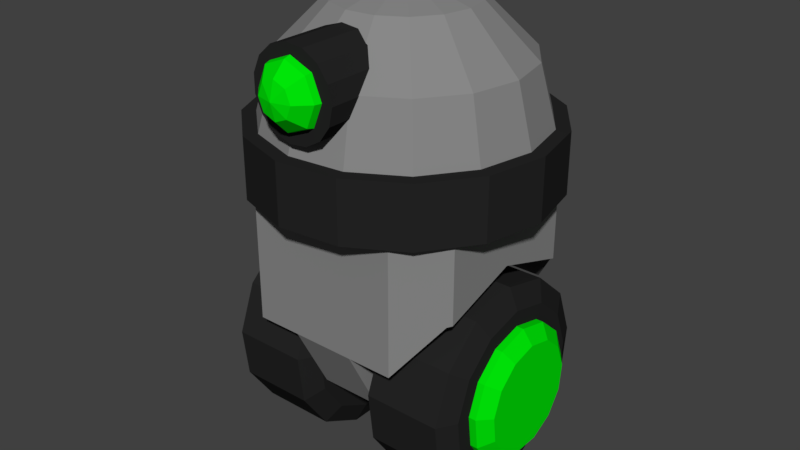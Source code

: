 # Source: Rusher.blend  (saved by Blender 2.79.0; exported with 4.5.12 LTS)
import bpy
from mathutils import Matrix  # noqa: F401  (used for matrix-valued properties, if any)

bpy.ops.wm.read_factory_settings(use_empty=True)
scene = bpy.context.scene
scene.name = 'Scene'

# ---- collections
col_collection_1 = bpy.data.collections.new('Collection 1'); scene.collection.children.link(col_collection_1)

# ---- materials (node trees are filled in below, after node groups)
mat_enemy_green = bpy.data.materials.new('Enemy_green')
mat_enemy_green.alpha_threshold = 0.0
mat_enemy_green.use_transparent_shadow = False
mat_enemy_green.diffuse_color = (0.0, 0.8, 0.002622, 1.0)
mat_enemy_green.roughness = 0.5
mat_enemy_black = bpy.data.materials.new('Enemy_black')
mat_enemy_black.alpha_threshold = 0.0
mat_enemy_black.use_transparent_shadow = False
mat_enemy_black.diffuse_color = (0.01885, 0.01885, 0.01885, 1.0)
mat_enemy_black.roughness = 0.5
mat_enemy_black.line_color = (0.0, 0.0, 0.0, 1.0)
mat_enemy_grey = bpy.data.materials.new('Enemy_Grey')
mat_enemy_grey.alpha_threshold = 0.0
mat_enemy_grey.use_transparent_shadow = False
mat_enemy_grey.diffuse_color = (0.2462, 0.2462, 0.2462, 1.0)
mat_enemy_grey.roughness = 0.5

# ---- material node trees

# ---- world
world_world = bpy.data.worlds.new('World'); scene.world = world_world
world_world.color = (0.05088, 0.05088, 0.05088)
world_world.use_sun_shadow = False
world_world.sun_shadow_jitter_overblur = 0.0
world_world.cycles.sampling_method = 'MANUAL'

# ---- meshes
me_cylinder_007 = bpy.data.meshes.new('Cylinder.007')
me_cylinder_007.from_pydata([(0.0, 1.0, -1.0), (0.0, 1.0, 1.0), (0.4647, 0.8855, -1.0), (0.4647, 0.8855, 1.0), (0.823, 0.5681, -1.0), (0.823, 0.5681, 1.0), (0.9927, 0.1205, -1.0), (0.9927, 0.1205, 1.0), (0.935, -0.3546, -1.0), (0.935, -0.3546, 1.0), (0.6631, -0.7485, -1.0), (0.6631, -0.7485, 1.0), (0.2393, -0.9709, -1.0), (0.2393, -0.9709, 1.0), (-0.2393, -0.9709, -1.0), (-0.2393, -0.9709, 1.0), (-0.6631, -0.7485, -1.0), (-0.6631, -0.7485, 1.0), (-0.935, -0.3546, -1.0), (-0.935, -0.3546, 1.0), (-0.9927, 0.1205, -1.0), (-0.9927, 0.1205, 1.0), (-0.823, 0.5681, -1.0), (-0.823, 0.5681, 1.0), (-0.4647, 0.8855, -1.0), (-0.4647, 0.8855, 1.0), (8.711e-09, 0.8, -1.239), (0.3718, 0.7084, -1.239), (0.6584, 0.4545, -1.239), (0.7942, 0.09643, -1.239), (0.748, -0.2837, -1.239), (0.5305, -0.5988, -1.239), (0.1915, -0.7768, -1.239), (-0.1915, -0.7768, -1.239), (-0.5305, -0.5988, -1.239), (-0.748, -0.2837, -1.239), (-0.7942, 0.09643, -1.239), (-0.6584, 0.4545, -1.239), (-0.3718, 0.7084, -1.239), (8.711e-09, 0.8, 1.239), (0.3718, 0.7084, 1.239), (0.6584, 0.4545, 1.239), (0.7942, 0.09643, 1.239), (0.748, -0.2837, 1.239), (0.5305, -0.5988, 1.239), (0.1915, -0.7768, 1.239), (-0.1915, -0.7768, 1.239), (-0.5305, -0.5988, 1.239), (-0.748, -0.2837, 1.239), (-0.7942, 0.09643, 1.239), (-0.6584, 0.4545, 1.239), (-0.3718, 0.7084, 1.239)], [], [(0, 1, 3, 2), (2, 3, 5, 4), (4, 5, 7, 6), (6, 7, 9, 8), (8, 9, 11, 10), (10, 11, 13, 12), (12, 13, 15, 14), (14, 15, 17, 16), (16, 17, 19, 18), (18, 19, 21, 20), (20, 21, 23, 22), (7, 5, 41, 42), (22, 23, 25, 24), (24, 25, 1, 0), (0, 2, 27, 26), (26, 27, 28, 29, 30, 31, 32, 33, 34, 35, 36, 37, 38), (24, 0, 26, 38), (10, 12, 32, 31), (20, 22, 37, 36), (6, 8, 30, 29), (16, 18, 35, 34), (2, 4, 28, 27), (12, 14, 33, 32), (22, 24, 38, 37), (8, 10, 31, 30), (18, 20, 36, 35), (4, 6, 29, 28), (14, 16, 34, 33), (40, 39, 51, 50, 49, 48, 47, 46, 45, 44, 43, 42, 41), (17, 15, 46, 47), (3, 1, 39, 40), (1, 25, 51, 39), (13, 11, 44, 45), (23, 21, 49, 50), (9, 7, 42, 43), (19, 17, 47, 48), (5, 3, 40, 41), (15, 13, 45, 46), (25, 23, 50, 51), (11, 9, 43, 44), (21, 19, 48, 49)])
me_cylinder_007.materials.append(mat_enemy_green)
me_cylinder_007.use_remesh_preserve_volume = False
me_cylinder_007.use_remesh_preserve_attributes = False
me_cylinder_007.use_mirror_vertex_groups = False
me_cylinder_007.update()
me_cylinder_006 = bpy.data.meshes.new('Cylinder.006')
me_cylinder_006.from_pydata([(0.0, 1.0, -1.0), (0.0, 1.0, 1.0), (0.4647, 0.8855, -1.0), (0.4647, 0.8855, 1.0), (0.823, 0.5681, -1.0), (0.823, 0.5681, 1.0), (0.9927, 0.1205, -1.0), (0.9927, 0.1205, 1.0), (0.935, -0.3546, -1.0), (0.935, -0.3546, 1.0), (0.6631, -0.7485, -1.0), (0.6631, -0.7485, 1.0), (0.2393, -0.9709, -1.0), (0.2393, -0.9709, 1.0), (-0.2393, -0.9709, -1.0), (-0.2393, -0.9709, 1.0), (-0.6631, -0.7485, -1.0), (-0.6631, -0.7485, 1.0), (-0.935, -0.3546, -1.0), (-0.935, -0.3546, 1.0), (-0.9927, 0.1205, -1.0), (-0.9927, 0.1205, 1.0), (-0.823, 0.5681, -1.0), (-0.823, 0.5681, 1.0), (-0.4647, 0.8855, -1.0), (-0.4647, 0.8855, 1.0), (8.711e-09, 0.8, -1.239), (0.3718, 0.7084, -1.239), (0.6584, 0.4545, -1.239), (0.7942, 0.09643, -1.239), (0.748, -0.2837, -1.239), (0.5305, -0.5988, -1.239), (0.1915, -0.7768, -1.239), (-0.1915, -0.7768, -1.239), (-0.5305, -0.5988, -1.239), (-0.748, -0.2837, -1.239), (-0.7942, 0.09643, -1.239), (-0.6584, 0.4545, -1.239), (-0.3718, 0.7084, -1.239), (8.711e-09, 0.8, 1.239), (0.3718, 0.7084, 1.239), (0.6584, 0.4545, 1.239), (0.7942, 0.09643, 1.239), (0.748, -0.2837, 1.239), (0.5305, -0.5988, 1.239), (0.1915, -0.7768, 1.239), (-0.1915, -0.7768, 1.239), (-0.5305, -0.5988, 1.239), (-0.748, -0.2837, 1.239), (-0.7942, 0.09643, 1.239), (-0.6584, 0.4545, 1.239), (-0.3718, 0.7084, 1.239)], [], [(0, 1, 3, 2), (2, 3, 5, 4), (4, 5, 7, 6), (6, 7, 9, 8), (8, 9, 11, 10), (10, 11, 13, 12), (12, 13, 15, 14), (14, 15, 17, 16), (16, 17, 19, 18), (18, 19, 21, 20), (20, 21, 23, 22), (7, 5, 41, 42), (22, 23, 25, 24), (24, 25, 1, 0), (0, 2, 27, 26), (26, 27, 28, 29, 30, 31, 32, 33, 34, 35, 36, 37, 38), (24, 0, 26, 38), (10, 12, 32, 31), (20, 22, 37, 36), (6, 8, 30, 29), (16, 18, 35, 34), (2, 4, 28, 27), (12, 14, 33, 32), (22, 24, 38, 37), (8, 10, 31, 30), (18, 20, 36, 35), (4, 6, 29, 28), (14, 16, 34, 33), (40, 39, 51, 50, 49, 48, 47, 46, 45, 44, 43, 42, 41), (17, 15, 46, 47), (3, 1, 39, 40), (1, 25, 51, 39), (13, 11, 44, 45), (23, 21, 49, 50), (9, 7, 42, 43), (19, 17, 47, 48), (5, 3, 40, 41), (15, 13, 45, 46), (25, 23, 50, 51), (11, 9, 43, 44), (21, 19, 48, 49)])
me_cylinder_006.materials.append(mat_enemy_green)
me_cylinder_006.use_remesh_preserve_volume = False
me_cylinder_006.use_remesh_preserve_attributes = False
me_cylinder_006.use_mirror_vertex_groups = False
me_cylinder_006.update()
me_cylinder_005 = bpy.data.meshes.new('Cylinder.005')
me_cylinder_005.from_pydata([(0.0, 1.0, -1.0), (0.0, 1.0, 1.0), (0.4647, 0.8855, -1.0), (0.4647, 0.8855, 1.0), (0.823, 0.5681, -1.0), (0.823, 0.5681, 1.0), (0.9927, 0.1205, -1.0), (0.9927, 0.1205, 1.0), (0.935, -0.3546, -1.0), (0.935, -0.3546, 1.0), (0.6631, -0.7485, -1.0), (0.6631, -0.7485, 1.0), (0.2393, -0.9709, -1.0), (0.2393, -0.9709, 1.0), (-0.2393, -0.9709, -1.0), (-0.2393, -0.9709, 1.0), (-0.6631, -0.7485, -1.0), (-0.6631, -0.7485, 1.0), (-0.935, -0.3546, -1.0), (-0.935, -0.3546, 1.0), (-0.9927, 0.1205, -1.0), (-0.9927, 0.1205, 1.0), (-0.823, 0.5681, -1.0), (-0.823, 0.5681, 1.0), (-0.4647, 0.8855, -1.0), (-0.4647, 0.8855, 1.0), (8.711e-09, 0.8, -1.239), (0.3718, 0.7084, -1.239), (0.6584, 0.4545, -1.239), (0.7942, 0.09643, -1.239), (0.748, -0.2837, -1.239), (0.5305, -0.5988, -1.239), (0.1915, -0.7768, -1.239), (-0.1915, -0.7768, -1.239), (-0.5305, -0.5988, -1.239), (-0.748, -0.2837, -1.239), (-0.7942, 0.09643, -1.239), (-0.6584, 0.4545, -1.239), (-0.3718, 0.7084, -1.239), (8.711e-09, 0.8, 1.239), (0.3718, 0.7084, 1.239), (0.6584, 0.4545, 1.239), (0.7942, 0.09643, 1.239), (0.748, -0.2837, 1.239), (0.5305, -0.5988, 1.239), (0.1915, -0.7768, 1.239), (-0.1915, -0.7768, 1.239), (-0.5305, -0.5988, 1.239), (-0.748, -0.2837, 1.239), (-0.7942, 0.09643, 1.239), (-0.6584, 0.4545, 1.239), (-0.3718, 0.7084, 1.239)], [], [(0, 1, 3, 2), (2, 3, 5, 4), (4, 5, 7, 6), (6, 7, 9, 8), (8, 9, 11, 10), (10, 11, 13, 12), (12, 13, 15, 14), (14, 15, 17, 16), (16, 17, 19, 18), (18, 19, 21, 20), (20, 21, 23, 22), (7, 5, 41, 42), (22, 23, 25, 24), (24, 25, 1, 0), (0, 2, 27, 26), (26, 27, 28, 29, 30, 31, 32, 33, 34, 35, 36, 37, 38), (24, 0, 26, 38), (10, 12, 32, 31), (20, 22, 37, 36), (6, 8, 30, 29), (16, 18, 35, 34), (2, 4, 28, 27), (12, 14, 33, 32), (22, 24, 38, 37), (8, 10, 31, 30), (18, 20, 36, 35), (4, 6, 29, 28), (14, 16, 34, 33), (40, 39, 51, 50, 49, 48, 47, 46, 45, 44, 43, 42, 41), (17, 15, 46, 47), (3, 1, 39, 40), (1, 25, 51, 39), (13, 11, 44, 45), (23, 21, 49, 50), (9, 7, 42, 43), (19, 17, 47, 48), (5, 3, 40, 41), (15, 13, 45, 46), (25, 23, 50, 51), (11, 9, 43, 44), (21, 19, 48, 49)])
me_cylinder_005.materials.append(mat_enemy_black)
me_cylinder_005.use_remesh_preserve_volume = False
me_cylinder_005.use_remesh_preserve_attributes = False
me_cylinder_005.use_mirror_vertex_groups = False
me_cylinder_005.update()
me_cylinder_004 = bpy.data.meshes.new('Cylinder.004')
me_cylinder_004.from_pydata([(0.0, 1.0, -1.0), (0.0, 1.0, 1.0), (0.4647, 0.8855, -1.0), (0.4647, 0.8855, 1.0), (0.823, 0.5681, -1.0), (0.823, 0.5681, 1.0), (0.9927, 0.1205, -1.0), (0.9927, 0.1205, 1.0), (0.935, -0.3546, -1.0), (0.935, -0.3546, 1.0), (0.6631, -0.7485, -1.0), (0.6631, -0.7485, 1.0), (0.2393, -0.9709, -1.0), (0.2393, -0.9709, 1.0), (-0.2393, -0.9709, -1.0), (-0.2393, -0.9709, 1.0), (-0.6631, -0.7485, -1.0), (-0.6631, -0.7485, 1.0), (-0.935, -0.3546, -1.0), (-0.935, -0.3546, 1.0), (-0.9927, 0.1205, -1.0), (-0.9927, 0.1205, 1.0), (-0.823, 0.5681, -1.0), (-0.823, 0.5681, 1.0), (-0.4647, 0.8855, -1.0), (-0.4647, 0.8855, 1.0), (8.711e-09, 0.8, -1.239), (0.3718, 0.7084, -1.239), (0.6584, 0.4545, -1.239), (0.7942, 0.09643, -1.239), (0.748, -0.2837, -1.239), (0.5305, -0.5988, -1.239), (0.1915, -0.7768, -1.239), (-0.1915, -0.7768, -1.239), (-0.5305, -0.5988, -1.239), (-0.748, -0.2837, -1.239), (-0.7942, 0.09643, -1.239), (-0.6584, 0.4545, -1.239), (-0.3718, 0.7084, -1.239), (8.711e-09, 0.8, 1.239), (0.3718, 0.7084, 1.239), (0.6584, 0.4545, 1.239), (0.7942, 0.09643, 1.239), (0.748, -0.2837, 1.239), (0.5305, -0.5988, 1.239), (0.1915, -0.7768, 1.239), (-0.1915, -0.7768, 1.239), (-0.5305, -0.5988, 1.239), (-0.748, -0.2837, 1.239), (-0.7942, 0.09643, 1.239), (-0.6584, 0.4545, 1.239), (-0.3718, 0.7084, 1.239)], [], [(0, 1, 3, 2), (2, 3, 5, 4), (4, 5, 7, 6), (6, 7, 9, 8), (8, 9, 11, 10), (10, 11, 13, 12), (12, 13, 15, 14), (14, 15, 17, 16), (16, 17, 19, 18), (18, 19, 21, 20), (20, 21, 23, 22), (7, 5, 41, 42), (22, 23, 25, 24), (24, 25, 1, 0), (0, 2, 27, 26), (26, 27, 28, 29, 30, 31, 32, 33, 34, 35, 36, 37, 38), (24, 0, 26, 38), (10, 12, 32, 31), (20, 22, 37, 36), (6, 8, 30, 29), (16, 18, 35, 34), (2, 4, 28, 27), (12, 14, 33, 32), (22, 24, 38, 37), (8, 10, 31, 30), (18, 20, 36, 35), (4, 6, 29, 28), (14, 16, 34, 33), (40, 39, 51, 50, 49, 48, 47, 46, 45, 44, 43, 42, 41), (17, 15, 46, 47), (3, 1, 39, 40), (1, 25, 51, 39), (13, 11, 44, 45), (23, 21, 49, 50), (9, 7, 42, 43), (19, 17, 47, 48), (5, 3, 40, 41), (15, 13, 45, 46), (25, 23, 50, 51), (11, 9, 43, 44), (21, 19, 48, 49)])
me_cylinder_004.materials.append(mat_enemy_black)
me_cylinder_004.use_remesh_preserve_volume = False
me_cylinder_004.use_remesh_preserve_attributes = False
me_cylinder_004.use_mirror_vertex_groups = False
me_cylinder_004.update()
me_cube_001 = bpy.data.meshes.new('Cube.001')
me_cube_001.from_pydata([(-1.946e-08, -0.4164, 0.04586), (1.063, -0.4164, -0.2994), (-1.063, -0.4164, -0.2994), (-1.946e-08, 0.4164, 0.04586), (1.063, 0.4164, -0.2994), (-1.063, 0.4164, -0.2994), (-1.046, -4.729e-08, -1.846), (-1.52, -1.014, 1.194), (-1.52, -0.5068, 1.194), (-1.52, 4.332e-08, 1.194), (-1.52, 0.5068, 1.194), (-1.52, 1.014, 1.194), (1.046, 4.332e-08, -1.846), (1.52, 1.014, 1.194), (1.52, 0.5068, 1.194), (1.52, -4.729e-08, 1.194), (1.52, -0.5068, 1.194), (1.52, -1.014, 1.194), (-1.014, 1.52, 1.194), (-0.5068, 1.52, 1.194), (2.619e-08, 1.52, 1.194), (0.5068, 1.52, 1.194), (1.014, 1.52, 1.194), (1.014, -1.52, 1.194), (0.5068, -1.52, 1.194), (-6.443e-08, -1.52, 1.194), (-0.5068, -1.52, 1.194), (-1.014, -1.52, 1.194), (-1.014, 1.014, 1.194), (-0.5068, 1.014, 1.194), (2.619e-08, 1.014, 1.194), (0.5068, 1.014, 1.194), (1.014, 1.014, 1.194), (-1.014, 0.5068, 1.194), (-0.5068, 0.5068, 1.194), (2.619e-08, 0.5068, 1.194), (0.5068, 0.5068, 1.194), (1.014, 0.5068, 1.194), (-1.014, 2.822e-08, 1.194), (-0.5068, 1.312e-08, 1.194), (2.619e-08, -1.983e-09, 1.194), (0.5068, -1.709e-08, 1.194), (1.014, -3.219e-08, 1.194), (-1.014, -0.5068, 1.194), (-0.5068, -0.5068, 1.194), (2.619e-08, -0.5068, 1.194), (0.5068, -0.5068, 1.194), (1.014, -0.5068, 1.194), (-1.014, -1.014, 1.194), (-0.5068, -1.014, 1.194), (2.619e-08, -1.014, 1.194), (0.5068, -1.014, 1.194), (1.014, -1.014, 1.194), (1.014, 0.4164, -1.846), (0.5068, 0.4164, -1.846), (-0.5068, 0.4164, -1.846), (-6.443e-08, 0.4164, -1.846), (1.046, 0.4164, -1.846), (1.52, 1.014, -0.9293), (1.52, 0.5068, -0.9293), (1.063, 1.471, -0.2994), (1.52, 0.4164, -0.9293), (-1.014, 0.4164, -1.846), (-1.046, 0.4164, -1.846), (-1.014, 1.52, -0.2834), (-1.063, 1.471, -0.2994), (-1.946e-08, 1.52, 0.04586), (-0.5068, 1.52, -0.1188), (-1.52, 1.014, -0.9293), (-1.52, 0.5068, -0.9293), (-1.52, 0.4164, -0.9293), (1.014, 1.52, -0.2834), (0.5068, 1.52, -0.1188), (1.52, -1.014, -0.9293), (1.52, -0.4164, -0.9293), (1.52, -0.5068, -0.9293), (1.063, -1.471, -0.2994), (1.046, -0.4164, -1.846), (-1.046, -0.4164, -1.846), (1.014, -0.4164, -1.846), (0.5068, -0.4164, -1.846), (-6.443e-08, -0.4164, -1.846), (-0.5068, -0.4164, -1.846), (-1.014, -0.4164, -1.846), (-0.5068, -1.52, -0.1188), (-1.063, -1.471, -0.2994), (-1.014, -1.52, -0.2834), (-1.946e-08, -1.52, 0.04586), (-1.52, -1.014, -0.9293), (-1.52, -0.4164, -0.9293), (-1.52, -0.5068, -0.9293), (0.5068, -1.52, -0.1188), (1.014, -1.52, -0.2834), (1.52, 1.6e-08, -0.9293), (-1.52, -1.996e-08, -0.9293)], [], [(0, 1, 76, 92, 91, 87), (1, 74, 75, 73, 76), (2, 0, 87, 84, 86, 85), (0, 2, 89, 78, 83, 82, 81, 80, 79, 77, 74, 1), (4, 61, 57, 53, 54, 56, 55, 62, 63, 70, 5, 3), (48, 7, 27), (18, 11, 28), (28, 11, 10, 33), (33, 10, 9, 38), (38, 9, 8, 43), (43, 8, 7, 48), (12, 93, 74, 77), (6, 94, 70, 63), (63, 62, 55, 56, 54, 53, 57, 12, 77, 79, 80, 81, 82, 83, 78, 6), (16, 47, 52, 17), (47, 46, 51, 52), (46, 45, 50, 51), (45, 44, 49, 50), (44, 43, 48, 49), (15, 42, 47, 16), (42, 41, 46, 47), (41, 40, 45, 46), (40, 39, 44, 45), (39, 38, 43, 44), (14, 37, 42, 15), (37, 36, 41, 42), (36, 35, 40, 41), (35, 34, 39, 40), (34, 33, 38, 39), (13, 32, 37, 14), (32, 31, 36, 37), (31, 30, 35, 36), (30, 29, 34, 35), (29, 28, 33, 34), (22, 21, 31, 32), (21, 20, 30, 31), (20, 19, 29, 30), (19, 18, 28, 29), (17, 52, 23), (52, 51, 24, 23), (51, 50, 25, 24), (50, 49, 26, 25), (49, 48, 27, 26), (13, 22, 32), (66, 67, 19, 20), (66, 3, 5, 65, 64, 67), (59, 58, 13, 14), (67, 64, 18, 19), (58, 60, 71, 22, 13), (65, 5, 70, 69, 68), (68, 69, 10, 11), (60, 4, 3, 66, 72, 71), (72, 66, 20, 21), (57, 61, 93, 12), (64, 65, 68, 11, 18), (61, 4, 60, 58, 59), (71, 72, 21, 22), (87, 91, 24, 25), (91, 92, 23, 24), (90, 88, 7, 8), (78, 89, 94, 6), (86, 84, 26, 27), (89, 2, 85, 88, 90), (84, 87, 25, 26), (92, 76, 73, 17, 23), (88, 85, 86, 27, 7), (73, 75, 16, 17), (93, 61, 59, 14, 15), (74, 93, 15, 16, 75), (70, 94, 9, 10, 69), (94, 89, 90, 8, 9)])
me_cube_001.materials.append(mat_enemy_grey)
me_cube_001.use_remesh_preserve_volume = False
me_cube_001.use_remesh_preserve_attributes = False
me_cube_001.use_mirror_vertex_groups = False
me_cube_001.update()
me_sphere_001 = bpy.data.meshes.new('Sphere.001')
me_sphere_001.from_pydata([(-1.068e-07, 4.423e-08, 1.0), (0.3536, 0.3536, 0.866), (0.6124, 0.6124, 0.5), (0.7071, 0.7071, -4.371e-08), (0.6124, 0.6124, -0.5), (0.3536, 0.3536, -0.866), (0.5, 1.336e-07, 0.866), (0.866, 1.634e-07, 0.5), (1.0, 1.336e-07, -4.371e-08), (0.866, 1.932e-07, -0.5), (0.5, 1.485e-07, -0.866), (0.3536, -0.3536, 0.866), (0.6124, -0.6124, 0.5), (0.7071, -0.7071, -4.371e-08), (0.6124, -0.6124, -0.5), (0.3536, -0.3536, -0.866), (-4.717e-08, -0.5, 0.866), (4.224e-08, -0.866, 0.5), (1.244e-08, -1.0, -4.371e-08), (1.244e-08, -0.866, -0.5), (-2.462e-09, -0.5, -0.866), (-0.3536, -0.3536, 0.866), (-0.6124, -0.6124, 0.5), (-0.7071, -0.7071, -4.371e-08), (-0.6124, -0.6124, -0.5), (-0.3536, -0.3536, -0.866), (-0.5, 1.932e-07, 0.866), (-0.866, 1.038e-07, 0.5), (-1.0, 1.634e-07, -4.371e-08), (-0.866, 1.634e-07, -0.5), (-0.5, 1.485e-07, -0.866), (-0.3536, 0.3536, 0.866), (-0.6124, 0.6124, 0.5), (-0.7071, 0.7071, -4.371e-08), (-0.6124, 0.6124, -0.5), (-0.3536, 0.3536, -0.866), (4.224e-08, 0.5, 0.866), (-4.717e-08, 0.866, 0.5), (1.244e-08, 1.0, -4.371e-08), (1.244e-08, 0.866, -0.5), (-1.736e-08, 0.5, -0.866), (0.0, 1.51e-07, -1.0)], [], [(41, 40, 5), (39, 38, 3, 4), (37, 36, 1, 2), (40, 39, 4, 5), (38, 37, 2, 3), (36, 0, 1), (4, 3, 8, 9), (2, 1, 6, 7), (5, 4, 9, 10), (3, 2, 7, 8), (1, 0, 6), (41, 5, 10), (7, 6, 11, 12), (10, 9, 14, 15), (8, 7, 12, 13), (6, 0, 11), (41, 10, 15), (9, 8, 13, 14), (15, 14, 19, 20), (13, 12, 17, 18), (11, 0, 16), (41, 15, 20), (14, 13, 18, 19), (12, 11, 16, 17), (20, 19, 24, 25), (18, 17, 22, 23), (16, 0, 21), (41, 20, 25), (19, 18, 23, 24), (17, 16, 21, 22), (25, 24, 29, 30), (23, 22, 27, 28), (21, 0, 26), (41, 25, 30), (24, 23, 28, 29), (22, 21, 26, 27), (30, 29, 34, 35), (28, 27, 32, 33), (26, 0, 31), (41, 30, 35), (29, 28, 33, 34), (27, 26, 31, 32), (33, 32, 37, 38), (31, 0, 36), (41, 35, 40), (34, 33, 38, 39), (32, 31, 36, 37), (35, 34, 39, 40)])
me_sphere_001.materials.append(mat_enemy_green)
me_sphere_001.use_remesh_preserve_volume = False
me_sphere_001.use_remesh_preserve_attributes = False
me_sphere_001.use_mirror_vertex_groups = False
me_sphere_001.update()
me_cylinder_001 = bpy.data.meshes.new('Cylinder.001')
me_cylinder_001.from_pydata([(0.0, 1.0, -1.0), (0.0, 1.0, 1.0), (0.4067, 0.9135, -1.0), (0.4067, 0.9135, 1.0), (0.7431, 0.6691, -1.0), (0.7431, 0.6691, 1.0), (0.9511, 0.309, -1.0), (0.9511, 0.309, 1.0), (0.9945, -0.1045, -1.0), (0.9945, -0.1045, 1.0), (0.866, -0.5, -1.0), (0.866, -0.5, 1.0), (0.5878, -0.809, -1.0), (0.5878, -0.809, 1.0), (0.2079, -0.9781, -1.0), (0.2079, -0.9781, 1.0), (-0.2079, -0.9781, -1.0), (-0.2079, -0.9781, 1.0), (-0.5878, -0.809, -1.0), (-0.5878, -0.809, 1.0), (-0.866, -0.5, -1.0), (-0.866, -0.5, 1.0), (-0.9945, -0.1045, -1.0), (-0.9945, -0.1045, 1.0), (-0.9511, 0.309, -1.0), (-0.9511, 0.309, 1.0), (-0.7431, 0.6691, -1.0), (-0.7431, 0.6691, 1.0), (-0.4067, 0.9135, -1.0), (-0.4067, 0.9135, 1.0)], [], [(0, 1, 3, 2), (2, 3, 5, 4), (4, 5, 7, 6), (6, 7, 9, 8), (8, 9, 11, 10), (10, 11, 13, 12), (12, 13, 15, 14), (14, 15, 17, 16), (16, 17, 19, 18), (18, 19, 21, 20), (20, 21, 23, 22), (22, 23, 25, 24), (24, 25, 27, 26), (3, 1, 29, 27, 25, 23, 21, 19, 17, 15, 13, 11, 9, 7, 5), (26, 27, 29, 28), (28, 29, 1, 0), (0, 2, 4, 6, 8, 10, 12, 14, 16, 18, 20, 22, 24, 26, 28)])
me_cylinder_001.materials.append(mat_enemy_black)
me_cylinder_001.use_remesh_preserve_volume = False
me_cylinder_001.use_remesh_preserve_attributes = False
me_cylinder_001.use_mirror_vertex_groups = False
me_cylinder_001.update()
me_cylinder = bpy.data.meshes.new('Cylinder')
me_cylinder.from_pydata([(0.0, 1.0, -1.0), (0.0, 1.0, 1.0), (0.4067, 0.9135, -1.0), (0.4067, 0.9135, 1.0), (0.7431, 0.6691, -1.0), (0.7431, 0.6691, 1.0), (0.9511, 0.309, -1.0), (0.9511, 0.309, 1.0), (0.9945, -0.1045, -1.0), (0.9945, -0.1045, 1.0), (0.866, -0.5, -1.0), (0.866, -0.5, 1.0), (0.5878, -0.809, -1.0), (0.5878, -0.809, 1.0), (0.2079, -0.9781, -1.0), (0.2079, -0.9781, 1.0), (-0.2079, -0.9781, -1.0), (-0.2079, -0.9781, 1.0), (-0.5878, -0.809, -1.0), (-0.5878, -0.809, 1.0), (-0.866, -0.5, -1.0), (-0.866, -0.5, 1.0), (-0.9945, -0.1045, -1.0), (-0.9945, -0.1045, 1.0), (-0.9511, 0.309, -1.0), (-0.9511, 0.309, 1.0), (-0.7431, 0.6691, -1.0), (-0.7431, 0.6691, 1.0), (-0.4067, 0.9135, -1.0), (-0.4067, 0.9135, 1.0)], [], [(0, 1, 3, 2), (2, 3, 5, 4), (4, 5, 7, 6), (6, 7, 9, 8), (8, 9, 11, 10), (10, 11, 13, 12), (12, 13, 15, 14), (14, 15, 17, 16), (16, 17, 19, 18), (18, 19, 21, 20), (20, 21, 23, 22), (22, 23, 25, 24), (24, 25, 27, 26), (3, 1, 29, 27, 25, 23, 21, 19, 17, 15, 13, 11, 9, 7, 5), (26, 27, 29, 28), (28, 29, 1, 0), (0, 2, 4, 6, 8, 10, 12, 14, 16, 18, 20, 22, 24, 26, 28)])
me_cylinder.materials.append(mat_enemy_black)
me_cylinder.use_remesh_preserve_volume = False
me_cylinder.use_remesh_preserve_attributes = False
me_cylinder.use_mirror_vertex_groups = False
me_cylinder.update()
me_sphere = bpy.data.meshes.new('Sphere')
me_sphere.from_pydata([(0.2034, 0.4568, 0.866), (0.3522, 0.7912, 0.5), (0.4067, 0.9135, -4.371e-08), (-1.122e-07, 4.996e-08, 1.0), (0.3716, 0.3346, 0.866), (0.6436, 0.5795, 0.5), (0.7431, 0.6691, -4.371e-08), (0.4755, 0.1545, 0.866), (0.8236, 0.2676, 0.5), (0.9511, 0.309, -4.371e-08), (0.4973, -0.05226, 0.866), (0.8613, -0.09052, 0.5), (0.9945, -0.1045, -4.371e-08), (0.433, -0.25, 0.866), (0.75, -0.433, 0.5), (0.866, -0.5, -4.371e-08), (0.2939, -0.4045, 0.866), (0.509, -0.7006, 0.5), (0.5878, -0.809, -4.371e-08), (0.104, -0.4891, 0.866), (0.1801, -0.8471, 0.5), (0.2079, -0.9781, -4.371e-08), (-0.104, -0.4891, 0.866), (-0.1801, -0.8471, 0.5), (-0.2079, -0.9781, -4.371e-08), (-0.2939, -0.4045, 0.866), (-0.509, -0.7006, 0.5), (-0.5878, -0.809, -4.371e-08), (-0.433, -0.25, 0.866), (-0.75, -0.433, 0.5), (-0.866, -0.5, -4.371e-08), (-0.4973, -0.05226, 0.866), (-0.8613, -0.09052, 0.5), (-0.9945, -0.1045, -4.371e-08), (-0.4755, 0.1545, 0.866), (-0.8236, 0.2676, 0.5), (-0.9511, 0.309, -4.371e-08), (-0.3716, 0.3346, 0.866), (-0.6436, 0.5795, 0.5), (-0.7431, 0.6691, -4.371e-08), (-0.2034, 0.4568, 0.866), (-0.3522, 0.7912, 0.5), (-0.4067, 0.9135, -4.371e-08), (5.779e-08, 0.5, 0.866), (1.174e-07, 0.866, 0.5), (1.77e-07, 1.0, -4.371e-08)], [], [(44, 43, 0, 1), (45, 44, 1, 2), (43, 3, 0), (2, 1, 5, 6), (0, 3, 4), (1, 0, 4, 5), (6, 5, 8, 9), (4, 3, 7), (5, 4, 7, 8), (9, 8, 11, 12), (7, 3, 10), (8, 7, 10, 11), (12, 11, 14, 15), (10, 3, 13), (11, 10, 13, 14), (15, 14, 17, 18), (13, 3, 16), (14, 13, 16, 17), (16, 3, 19), (17, 16, 19, 20), (18, 17, 20, 21), (20, 19, 22, 23), (21, 20, 23, 24), (19, 3, 22), (23, 22, 25, 26), (24, 23, 26, 27), (22, 3, 25), (26, 25, 28, 29), (27, 26, 29, 30), (25, 3, 28), (29, 28, 31, 32), (30, 29, 32, 33), (28, 3, 31), (32, 31, 34, 35), (33, 32, 35, 36), (31, 3, 34), (36, 35, 38, 39), (34, 3, 37), (35, 34, 37, 38), (2, 6, 9, 12, 15, 18, 21, 24, 27, 30, 33, 36, 39, 42, 45), (39, 38, 41, 42), (37, 3, 40), (38, 37, 40, 41), (42, 41, 44, 45), (40, 3, 43), (41, 40, 43, 44)])
me_sphere.materials.append(mat_enemy_grey)
me_sphere.use_remesh_preserve_volume = False
me_sphere.use_remesh_preserve_attributes = False
me_sphere.use_mirror_vertex_groups = False
me_sphere.update()

# ---- objects
ob_cylinder_005 = bpy.data.objects.new('Cylinder.005', me_cylinder_007)
ob_cylinder_004 = bpy.data.objects.new('Cylinder.004', me_cylinder_006)
ob_cylinder_003 = bpy.data.objects.new('Cylinder.003', me_cylinder_005)
ob_cylinder_002 = bpy.data.objects.new('Cylinder.002', me_cylinder_004)
ob_cube = bpy.data.objects.new('Cube', me_cube_001)
ob_sphere_001 = bpy.data.objects.new('Sphere.001', me_sphere_001)
ob_cylinder_001 = bpy.data.objects.new('Cylinder.001', me_cylinder_001)
ob_cylinder = bpy.data.objects.new('Cylinder', me_cylinder)
ob_sphere = bpy.data.objects.new('Sphere', me_sphere)

# ---- transforms, parenting, visibility, modifiers, constraints
ob_cylinder_005.location = (0.5366, 0.01977, 0.7919)
ob_cylinder_005.rotation_euler = (1.571, -0.0, -1.571)
ob_cylinder_005.scale = (0.5056, 0.5056, 0.316)
ob_cylinder_005.lineart.crease_threshold = 0.0
ob_cylinder_004.location = (-0.826, 0.01978, 0.7919)
ob_cylinder_004.rotation_euler = (1.571, -0.0, -1.571)
ob_cylinder_004.scale = (0.5056, 0.5056, 0.316)
ob_cylinder_004.lineart.crease_threshold = 0.0
ob_cylinder_003.location = (-0.7447, 0.01978, 0.7919)
ob_cylinder_003.rotation_euler = (1.571, -0.0, -1.571)
ob_cylinder_003.scale = (0.775, 0.775, 0.2783)
ob_cylinder_003.lineart.crease_threshold = 0.0
ob_cylinder_002.location = (0.4553, 0.01977, 0.7919)
ob_cylinder_002.rotation_euler = (1.571, -0.0, -1.571)
ob_cylinder_002.scale = (0.775, 0.775, 0.2783)
ob_cylinder_002.lineart.crease_threshold = 0.0
ob_cube.location = (-0.1447, 0.01978, 1.687)
ob_cube.rotation_euler = (0.0, -0.0, -1.571)
ob_cube.scale = (0.5557, 0.5557, 0.5557)
ob_cube.lineart.crease_threshold = 0.0
ob_sphere_001.location = (-0.1447, -0.9181, 2.969)
ob_sphere_001.rotation_euler = (1.571, 1.571, 0.0)
ob_sphere_001.scale = (0.2579, 0.2579, 0.2579)
ob_sphere_001.lineart.crease_threshold = 0.0
ob_cylinder_001.location = (-0.1447, -0.6578, 2.965)
ob_cylinder_001.rotation_euler = (1.571, 1.571, 0.0)
ob_cylinder_001.scale = (0.3135, 0.3135, 0.3426)
ob_cylinder_001.lineart.crease_threshold = 0.0
ob_cylinder.location = (-0.1447, 0.01978, 2.321)
ob_cylinder.rotation_euler = (0.0, -0.0, -1.571)
ob_cylinder.scale = (1.08, 1.08, 0.2208)
ob_cylinder.lineart.crease_threshold = 0.0
ob_sphere.location = (-0.1447, 0.01978, 2.47)
ob_sphere.rotation_euler = (0.0, -0.0, -1.571)
ob_sphere.lineart.crease_threshold = 0.0

# ---- collection membership
col_collection_1.objects.link(ob_cylinder_005)
col_collection_1.objects.link(ob_cylinder_004)
col_collection_1.objects.link(ob_cylinder_003)
col_collection_1.objects.link(ob_cylinder_002)
col_collection_1.objects.link(ob_cube)
col_collection_1.objects.link(ob_sphere_001)
col_collection_1.objects.link(ob_cylinder_001)
col_collection_1.objects.link(ob_cylinder)
col_collection_1.objects.link(ob_sphere)

# ---- scene / render settings (as saved in the file)
scene.frame_start = 1; scene.frame_end = 250; scene.frame_set(1)
scene.render.engine = 'BLENDER_EEVEE_NEXT'
scene.render.resolution_percentage = 50
scene.render.dither_intensity = 0.0
scene.cycles.use_denoising = False
scene.cycles.samples = 128
scene.cycles.sampling_pattern = 'TABULATED_SOBOL'
scene.cycles.light_sampling_threshold = 0.0
scene.cycles.use_adaptive_sampling = False
scene.cycles.use_light_tree = False
scene.cycles.blur_glossy = 0.0
scene.cycles.sample_clamp_indirect = 0.0
scene.view_settings.view_transform = 'Standard'
bpy.context.view_layer.update()

# ---- added for rendering (the .blend has no active camera and no usable light): camera, sun
cam_auto = bpy.data.cameras.new('AutoCamera')
cam_auto.lens = 50.0
cam_auto.sensor_width = 36.0
cam_auto.clip_end = 1000.0
ob_auto_camera = bpy.data.objects.new('AutoCamera', cam_auto)
scene.collection.objects.link(ob_auto_camera)
ob_auto_camera.location = (4.15479, -5.1964, 5.19181)
ob_auto_camera.rotation_euler = (1.09748, -7.21219e-08, 0.694738)
scene.camera = ob_auto_camera
light_auto_sun = bpy.data.lights.new('AutoSun', 'SUN')
light_auto_sun.energy = 3.0
light_auto_sun.angle = 0.0523599
ob_auto_sun = bpy.data.objects.new('AutoSun', light_auto_sun)
scene.collection.objects.link(ob_auto_sun)
ob_auto_sun.rotation_euler = (0.872665, 0.174533, 0.523599)
bpy.context.view_layer.update()

